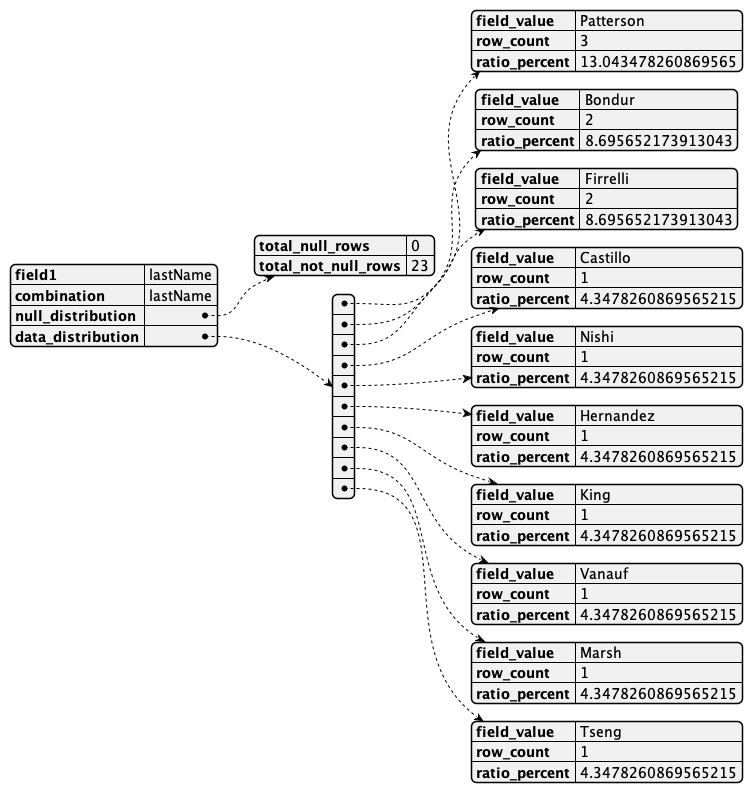

The diagram above was rendered by PlantUML. Its source (embedded in the PNG):
@startjson
{
    "field1": "lastName",
    "combination": "lastName",
    "null_distribution": {
        "total_null_rows": 0,
        "total_not_null_rows": 23
    },
    "data_distribution": [
        {
            "field_value": "Patterson",
            "row_count": 3,
            "ratio_percent": 13.043478260869565
        },
        {
            "field_value": "Bondur",
            "row_count": 2,
            "ratio_percent": 8.695652173913043
        },
        {
            "field_value": "Firrelli",
            "row_count": 2,
            "ratio_percent": 8.695652173913043
        },
        {
            "field_value": "Castillo",
            "row_count": 1,
            "ratio_percent": 4.3478260869565215
        },
        {
            "field_value": "Nishi",
            "row_count": 1,
            "ratio_percent": 4.3478260869565215
        },
        {
            "field_value": "Hernandez",
            "row_count": 1,
            "ratio_percent": 4.3478260869565215
        },
        {
            "field_value": "King",
            "row_count": 1,
            "ratio_percent": 4.3478260869565215
        },
        {
            "field_value": "Vanauf",
            "row_count": 1,
            "ratio_percent": 4.3478260869565215
        },
        {
            "field_value": "Marsh",
            "row_count": 1,
            "ratio_percent": 4.3478260869565215
        },
        {
            "field_value": "Tseng",
            "row_count": 1,
            "ratio_percent": 4.3478260869565215
        }
    ]
}
@endjson